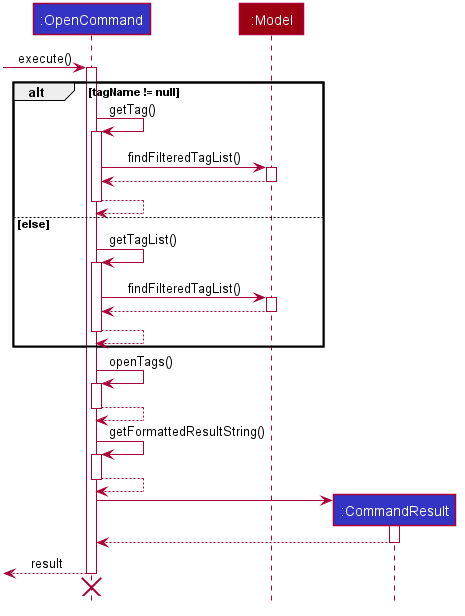

The diagram above was rendered by PlantUML. Its source (embedded in the PNG):
@startuml








skinparam BackgroundColor #FFFFFFF

skinparam Shadowing false

skinparam Class {
    FontColor #FFFFFF
    BorderThickness 1
    BorderColor #FFFFFF
    StereotypeFontColor #FFFFFF
    FontName Arial
}

skinparam Actor {
    BorderColor #000000
    Color #000000
    FontName Arial
}

skinparam Sequence {
    MessageAlign center
    BoxFontSize 15
    BoxPadding 0
    BoxFontColor #FFFFFF
    FontName Arial
}

skinparam Participant {
    FontColor #FFFFFFF
    Padding 20
}

skinparam MinClassWidth 50
skinparam ParticipantPadding 10
skinparam Shadowing false
skinparam DefaultTextAlignment center
skinparam packageStyle Rectangle

hide footbox
hide members
hide circle

Participant ":OpenCommand" as command #3333C4
Participant ":Model" as model #9D0012
Participant ":CommandResult" as result #3333C4

[-> command: execute()

activate command

alt tagName != null
    command -> command: getTag()
    activate command

    command -> model: findFilteredTagList()
    activate model
    model --> command
    deactivate model

    command --> command
    deactivate command
else else
    command -> command: getTagList()
    activate command

    command -> model: findFilteredTagList()
    activate model
    model --> command
    deactivate model

    command --> command
    deactivate command
end

command -> command: openTags()
activate command
command --> command
deactivate command

command -> command: getFormattedResultString()
activate command
command --> command
deactivate command

create result
command -> result:
activate result
result --> command
deactivate result

[<-- command: result
deactivate command
[-[hidden]-> command
destroy command

@enduml